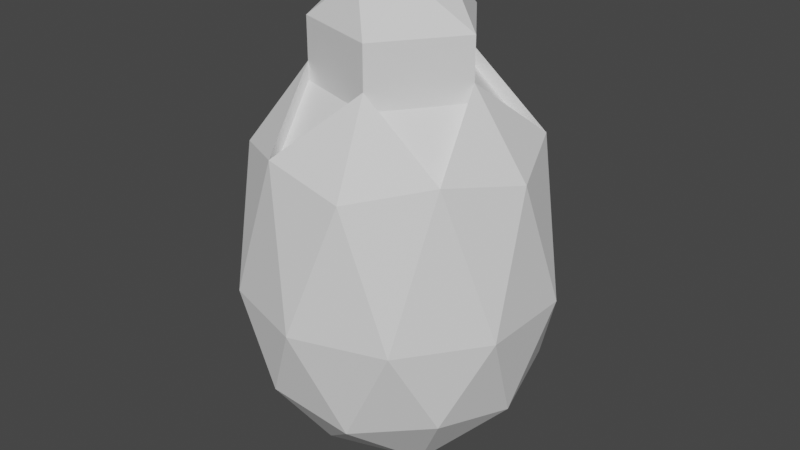 # Source: grenade.blend  (saved by Blender 3.1.7; exported with 4.5.12 LTS)
import bpy
from mathutils import Matrix  # noqa: F401  (used for matrix-valued properties, if any)

bpy.ops.wm.read_factory_settings(use_empty=True)
scene = bpy.context.scene
scene.name = 'Scene'

# ---- collections
col_collection = bpy.data.collections.new('Collection'); scene.collection.children.link(col_collection)

# ---- world
world_world = bpy.data.worlds.new('World'); scene.world = world_world
world_world.use_nodes = True; world_world.node_tree.nodes.clear()
_N = world_world.node_tree.nodes; _L = world_world.node_tree.links
n0 = _N.new('ShaderNodeOutputWorld'); n0.name = 'World Output'; n0.location = (300, 300)
n1 = _N.new('ShaderNodeBackground'); n1.name = 'Background'; n1.location = (10, 300)
n1.inputs[0].default_value = (0.05088, 0.05088, 0.05088, 1.0)
_L.new(n1.outputs[0], n0.inputs[0])
n0.is_active_output = True
world_world.color = (0.05088, 0.05088, 0.05088)
world_world.use_sun_shadow = False
world_world.sun_shadow_jitter_overblur = 0.0

# ---- meshes
me_icosphere = bpy.data.meshes.new('Icosphere')
me_icosphere.from_pydata([(0.0, 0.0, -1.0), (0.7236, -0.5257, -0.4472), (-0.2764, -0.8506, -0.4472), (-0.8944, 0.0, -0.4472), (-0.2764, 0.8506, -0.4472), (0.7236, 0.5257, -0.4472), (0.2764, -0.8506, 0.68), (-0.7236, -0.5257, 0.68), (-0.7236, 0.5257, 0.68), (0.2764, 0.8506, 0.68), (0.8944, 0.0, 0.68), (-0.1625, -0.5, -0.8507), (0.4253, -0.309, -0.8507), (0.2629, -0.809, -0.5257), (0.8506, 0.0, -0.5257), (0.4253, 0.309, -0.8507), (-0.5257, 0.0, -0.8507), (-0.6882, -0.5, -0.5257), (-0.1625, 0.5, -0.8507), (-0.6882, 0.5, -0.5257), (0.2629, 0.809, -0.5257), (0.9511, -0.309, 0.0), (0.9511, 0.309, 0.0), (0.0, -1.0, 0.0), (0.5878, -0.809, 0.0), (-0.9511, -0.309, 0.0), (-0.5878, -0.809, 0.0), (-0.5878, 0.809, 0.0), (-0.9511, 0.309, 0.0), (0.5878, 0.809, 0.0), (0.0, 1.0, 0.0), (0.6882, -0.5, 0.7586), (-0.2629, -0.809, 0.7586), (-0.8506, 0.0, 0.7585), (-0.2629, 0.809, 0.7586), (0.6882, 0.5, 0.7586), (0.1625, -0.5, 1.083), (0.5257, 0.0, 1.083), (-0.4253, -0.309, 1.083), (-0.4253, 0.309, 1.083), (0.1625, 0.5, 1.083), (0.5257, -5.475e-10, 0.9898), (0.1625, -0.5, 0.9898), (-0.4253, -0.309, 0.9898), (-0.4253, 0.309, 0.9898), (0.1625, 0.5, 0.9898), (0.6882, 0.5, 0.6564), (-0.2629, 0.809, 0.6564), (-0.8506, -5.475e-10, 0.6564), (-0.2629, -0.809, 0.6564), (0.6882, -0.5, 0.6564), (0.2539, -0.1419, 1.491), (0.5257, -3.59e-09, 1.298), (0.2539, 0.1419, 1.491), (0.1953, 0.1419, 1.507), (-0.07461, 0.2296, 1.507), (-0.2414, -7.451e-09, 1.507), (-0.07461, -0.2296, 1.507), (0.1953, -0.1419, 1.507), (0.2134, -0.1976, 1.491), (-0.05651, -0.2853, 1.491), (0.1625, -0.5, 1.298), (-0.122, -0.264, 1.491), (-0.2888, -0.03442, 1.491), (-0.4253, -0.309, 1.298), (-0.2888, 0.03442, 1.491), (-0.122, 0.264, 1.491), (-0.4253, 0.309, 1.298), (-0.05651, 0.2853, 1.491), (0.2134, 0.1976, 1.491), (0.1625, 0.5, 1.298)], [], [(0, 12, 11), (1, 12, 14), (0, 11, 16), (0, 16, 18), (0, 18, 15), (1, 14, 21), (2, 13, 23), (3, 17, 25), (4, 19, 27), (5, 20, 29), (1, 21, 24), (2, 23, 26), (3, 25, 28), (4, 27, 30), (5, 29, 22), (6, 31, 36), (7, 32, 38), (8, 33, 39), (9, 34, 40), (10, 35, 37), (35, 40, 45, 46), (34, 39, 44, 47), (35, 9, 40), (33, 38, 43, 48), (37, 35, 46, 41), (34, 8, 39), (32, 36, 42, 49), (40, 34, 47, 45), (33, 7, 38), (31, 37, 41, 50), (39, 33, 48, 44), (32, 6, 36), (38, 32, 49, 43), (36, 31, 50, 42), (31, 10, 37), (22, 35, 10), (22, 29, 35), (29, 9, 35), (30, 34, 9), (30, 27, 34), (27, 8, 34), (28, 33, 8), (28, 25, 33), (25, 7, 33), (26, 32, 7), (26, 23, 32), (23, 6, 32), (24, 31, 6), (24, 21, 31), (21, 10, 31), (29, 30, 9), (29, 20, 30), (20, 4, 30), (27, 28, 8), (27, 19, 28), (19, 3, 28), (25, 26, 7), (25, 17, 26), (17, 2, 26), (23, 24, 6), (23, 13, 24), (13, 1, 24), (21, 22, 10), (21, 14, 22), (14, 5, 22), (15, 20, 5), (15, 18, 20), (18, 4, 20), (18, 19, 4), (18, 16, 19), (16, 3, 19), (16, 17, 3), (16, 11, 17), (11, 2, 17), (14, 15, 5), (14, 12, 15), (12, 0, 15), (11, 13, 2), (11, 12, 13), (12, 1, 13), (44, 43, 64, 67), (41, 46, 45), (59, 51, 58), (45, 47, 44), (45, 44, 67, 70), (44, 48, 43), (41, 45, 70, 52), (43, 49, 42), (42, 50, 41), (62, 60, 57), (43, 42, 61, 64), (68, 66, 55), (65, 63, 56), (53, 69, 54), (51, 52, 53), (54, 55, 56, 57, 58), (59, 60, 61), (62, 63, 64), (65, 66, 67), (68, 69, 70), (53, 54, 58, 51), (57, 60, 59, 58), (56, 63, 62, 57), (55, 66, 65, 56), (54, 69, 68, 55), (52, 70, 69, 53), (70, 67, 66, 68), (67, 64, 63, 65), (64, 61, 60, 62), (61, 52, 51, 59), (42, 41, 52, 61)])
_uv = me_icosphere.uv_layers.new(name='UVMap')
_uv.uv.foreach_set('vector', [0.1818, 0.0, 0.2273, 0.07873, 0.1364, 0.07873, 0.2727, 0.1575, 0.3182, 0.07873, 0.3636, 0.1575, 0.9091, 0.0, 0.9545, 0.07873, 0.8636, 0.07873, 0.7273, 0.0, 0.7727, 0.07873, 0.6818, 0.07873, 0.5455, 0.0, 0.5909, 0.07873, 0.5, 0.07873, 0.2727, 0.1575, 0.3636, 0.1575, 0.3182, 0.2362, 0.09091, 0.1575, 0.1818, 0.1575, 0.1364, 0.2362, 0.8182, 0.1575, 0.9091, 0.1575, 0.8636, 0.2362, 0.6364, 0.1575, 0.7273, 0.1575, 0.6818, 0.2362, 0.4545, 0.1575, 0.5455, 0.1575, 0.5, 0.2362, 0.2727, 0.1575, 0.3182, 0.2362, 0.2273, 0.2362, 0.09091, 0.1575, 0.1364, 0.2362, 0.04546, 0.2362, 0.8182, 0.1575, 0.8636, 0.2362, 0.7727, 0.2362, 0.6364, 0.1575, 0.6818, 0.2362, 0.5909, 0.2362, 0.4545, 0.1575, 0.5, 0.2362, 0.4091, 0.2362, 0.1818, 0.3149, 0.2727, 0.3149, 0.2273, 0.3937, 0.0, 0.3149, 0.09091, 0.3149, 0.04546, 0.3937, 0.7273, 0.3149, 0.8182, 0.3149, 0.7727, 0.3937, 0.5455, 0.3149, 0.6364, 0.3149, 0.5909, 0.3937, 0.3636, 0.3149, 0.4545, 0.3149, 0.4091, 0.3937, 0.4545, 0.3149, 0.5, 0.3937, 0.5, 0.3937, 0.4545, 0.3149, 0.6364, 0.3149, 0.6818, 0.3937, 0.6818, 0.3937, 0.6364, 0.3149, 0.4545, 0.3149, 0.5455, 0.3149, 0.5, 0.3937, 0.8182, 0.3149, 0.8636, 0.3937, 0.8636, 0.3937, 0.8182, 0.3149, 0.4091, 0.3937, 0.4545, 0.3149, 0.4545, 0.3149, 0.4091, 0.3937, 0.6364, 0.3149, 0.7273, 0.3149, 0.6818, 0.3937, 0.09091, 0.3149, 0.1364, 0.3937, 0.1364, 0.3937, 0.09091, 0.3149, 0.5909, 0.3937, 0.6364, 0.3149, 0.6364, 0.3149, 0.5909, 0.3937, 0.8182, 0.3149, 0.9091, 0.3149, 0.8636, 0.3937, 0.2727, 0.3149, 0.3182, 0.3937, 0.3182, 0.3937, 0.2727, 0.3149, 0.7727, 0.3937, 0.8182, 0.3149, 0.8182, 0.3149, 0.7727, 0.3937, 0.09091, 0.3149, 0.1818, 0.3149, 0.1364, 0.3937, 0.04546, 0.3937, 0.09091, 0.3149, 0.09091, 0.3149, 0.04546, 0.3937, 0.2273, 0.3937, 0.2727, 0.3149, 0.2727, 0.3149, 0.2273, 0.3937, 0.2727, 0.3149, 0.3636, 0.3149, 0.3182, 0.3937, 0.4091, 0.2362, 0.4545, 0.3149, 0.3636, 0.3149, 0.4091, 0.2362, 0.5, 0.2362, 0.4545, 0.3149, 0.5, 0.2362, 0.5455, 0.3149, 0.4545, 0.3149, 0.5909, 0.2362, 0.6364, 0.3149, 0.5455, 0.3149, 0.5909, 0.2362, 0.6818, 0.2362, 0.6364, 0.3149, 0.6818, 0.2362, 0.7273, 0.3149, 0.6364, 0.3149, 0.7727, 0.2362, 0.8182, 0.3149, 0.7273, 0.3149, 0.7727, 0.2362, 0.8636, 0.2362, 0.8182, 0.3149, 0.8636, 0.2362, 0.9091, 0.3149, 0.8182, 0.3149, 0.04546, 0.2362, 0.09091, 0.3149, 0.0, 0.3149, 0.04546, 0.2362, 0.1364, 0.2362, 0.09091, 0.3149, 0.1364, 0.2362, 0.1818, 0.3149, 0.09091, 0.3149, 0.2273, 0.2362, 0.2727, 0.3149, 0.1818, 0.3149, 0.2273, 0.2362, 0.3182, 0.2362, 0.2727, 0.3149, 0.3182, 0.2362, 0.3636, 0.3149, 0.2727, 0.3149, 0.5, 0.2362, 0.5909, 0.2362, 0.5455, 0.3149, 0.5, 0.2362, 0.5455, 0.1575, 0.5909, 0.2362, 0.5455, 0.1575, 0.6364, 0.1575, 0.5909, 0.2362, 0.6818, 0.2362, 0.7727, 0.2362, 0.7273, 0.3149, 0.6818, 0.2362, 0.7273, 0.1575, 0.7727, 0.2362, 0.7273, 0.1575, 0.8182, 0.1575, 0.7727, 0.2362, 0.8636, 0.2362, 0.9545, 0.2362, 0.9091, 0.3149, 0.8636, 0.2362, 0.9091, 0.1575, 0.9545, 0.2362, 0.9091, 0.1575, 1.0, 0.1575, 0.9545, 0.2362, 0.1364, 0.2362, 0.2273, 0.2362, 0.1818, 0.3149, 0.1364, 0.2362, 0.1818, 0.1575, 0.2273, 0.2362, 0.1818, 0.1575, 0.2727, 0.1575, 0.2273, 0.2362, 0.3182, 0.2362, 0.4091, 0.2362, 0.3636, 0.3149, 0.3182, 0.2362, 0.3636, 0.1575, 0.4091, 0.2362, 0.3636, 0.1575, 0.4545, 0.1575, 0.4091, 0.2362, 0.5, 0.07873, 0.5455, 0.1575, 0.4545, 0.1575, 0.5, 0.07873, 0.5909, 0.07873, 0.5455, 0.1575, 0.5909, 0.07873, 0.6364, 0.1575, 0.5455, 0.1575, 0.6818, 0.07873, 0.7273, 0.1575, 0.6364, 0.1575, 0.6818, 0.07873, 0.7727, 0.07873, 0.7273, 0.1575, 0.7727, 0.07873, 0.8182, 0.1575, 0.7273, 0.1575, 0.8636, 0.07873, 0.9091, 0.1575, 0.8182, 0.1575, 0.8636, 0.07873, 0.9545, 0.07873, 0.9091, 0.1575, 0.9545, 0.07873, 1.0, 0.1575, 0.9091, 0.1575, 0.3636, 0.1575, 0.4091, 0.07873, 0.4545, 0.1575, 0.3636, 0.1575, 0.3182, 0.07873, 0.4091, 0.07873, 0.3182, 0.07873, 0.3636, 0.0, 0.4091, 0.07873, 0.1364, 0.07873, 0.1818, 0.1575, 0.09091, 0.1575, 0.1364, 0.07873, 0.2273, 0.07873, 0.1818, 0.1575, 0.2273, 0.07873, 0.2727, 0.1575, 0.1818, 0.1575, 0.7727, 0.3937, 0.8636, 0.3937, 0.8636, 0.3937, 0.7727, 0.3937, 0.4091, 0.3937, 0.4545, 0.3149, 0.5, 0.3937, 0.2677, 0.4189, 0.2778, 0.4189, 0.2727, 0.4277, 0.5909, 0.3937, 0.6364, 0.3149, 0.6818, 0.3937, 0.5909, 0.3937, 0.6818, 0.3937, 0.6818, 0.3937, 0.5909, 0.3937, 0.7727, 0.3937, 0.8182, 0.3149, 0.8636, 0.3937, 0.4091, 0.3937, 0.5, 0.3937, 0.5, 0.3937, 0.4091, 0.3937, 0.04546, 0.3937, 0.09091, 0.3149, 0.1364, 0.3937, 0.2273, 0.3937, 0.2727, 0.3149, 0.3182, 0.3937, 0.08585, 0.4189, 0.09597, 0.4189, 0.09091, 0.4277, 0.04546, 0.3937, 0.1364, 0.3937, 0.1364, 0.3937, 0.04546, 0.3937, 0.6313, 0.4189, 0.6414, 0.4189, 0.6364, 0.4277, 0.8131, 0.4189, 0.8232, 0.4189, 0.8182, 0.4277, 0.4495, 0.4189, 0.4596, 0.4189, 0.4545, 0.4277, 0.2778, 0.4189, 0.3182, 0.3937, 0.2953, 0.4332, 0.3065, 0.4552, 0.2727, 0.4724, 0.2727, 0.4724, 0.2552, 0.442, 0.2552, 0.442, 0.2677, 0.4189, 0.2501, 0.4332, 0.2273, 0.3937, 0.08585, 0.4189, 0.06829, 0.4332, 0.04546, 0.3937, 0.6752, 0.4464, 0.659, 0.4332, 0.6818, 0.3937, 0.4934, 0.4464, 0.4772, 0.4332, 0.5, 0.3937, 0.2953, 0.4332, 0.2903, 0.442, 0.2727, 0.4277, 0.2778, 0.4189, 0.2552, 0.442, 0.2501, 0.4332, 0.2677, 0.4189, 0.2727, 0.4277, 0.8182, 0.4277, 0.8232, 0.4189, 0.8408, 0.4332, 0.8357, 0.442, 0.8006, 0.442, 0.7956, 0.4332, 0.8131, 0.4189, 0.8182, 0.4277, 0.4545, 0.4277, 0.4596, 0.4189, 0.4772, 0.4332, 0.4721, 0.442, 0.4091, 0.3937, 0.5, 0.3937, 0.4596, 0.4189, 0.4495, 0.4189, 0.5909, 0.3937, 0.6818, 0.3937, 0.6414, 0.4189, 0.6313, 0.4189, 0.7727, 0.3937, 0.8636, 0.3937, 0.8232, 0.4189, 0.8131, 0.4189, 0.04546, 0.3937, 0.1364, 0.3937, 0.09597, 0.4189, 0.08585, 0.4189, 0.2273, 0.3937, 0.3182, 0.3937, 0.2778, 0.4189, 0.2677, 0.4189, 0.2273, 0.3937, 0.3182, 0.3937, 0.3182, 0.3937, 0.2273, 0.3937])
me_icosphere.use_remesh_fix_poles = True
me_icosphere.use_remesh_preserve_attributes = False
me_icosphere.update()

# ---- objects
ob_grenademodel = bpy.data.objects.new('GrenadeModel', me_icosphere)

# ---- transforms, parenting, visibility, modifiers, constraints
ob_grenademodel.location = (0.0, 0.0, 0.0)
ob_grenademodel.scale = (1.0, 1.0, 1.25)

# ---- collection membership
col_collection.objects.link(ob_grenademodel)

# ---- scene / render settings (as saved in the file)
scene.frame_start = 1; scene.frame_end = 250; scene.frame_set(1)
scene.render.engine = 'BLENDER_EEVEE_NEXT'
scene.cycles.sampling_pattern = 'TABULATED_SOBOL'
scene.cycles.use_light_tree = False
scene.view_settings.view_transform = 'Filmic'
bpy.context.view_layer.update()

# ---- added for rendering (the .blend has no active camera and no usable light): camera, sun
cam_auto = bpy.data.cameras.new('AutoCamera')
cam_auto.lens = 50.0
cam_auto.sensor_width = 36.0
cam_auto.clip_end = 1000.0
ob_auto_camera = bpy.data.objects.new('AutoCamera', cam_auto)
scene.collection.objects.link(ob_auto_camera)
ob_auto_camera.location = (3.86392, -4.6367, 3.40818)
ob_auto_camera.rotation_euler = (1.09748, -7.21219e-08, 0.694738)
scene.camera = ob_auto_camera
light_auto_sun = bpy.data.lights.new('AutoSun', 'SUN')
light_auto_sun.energy = 3.0
light_auto_sun.angle = 0.0523599
ob_auto_sun = bpy.data.objects.new('AutoSun', light_auto_sun)
scene.collection.objects.link(ob_auto_sun)
ob_auto_sun.rotation_euler = (0.872665, 0.174533, 0.523599)
bpy.context.view_layer.update()
